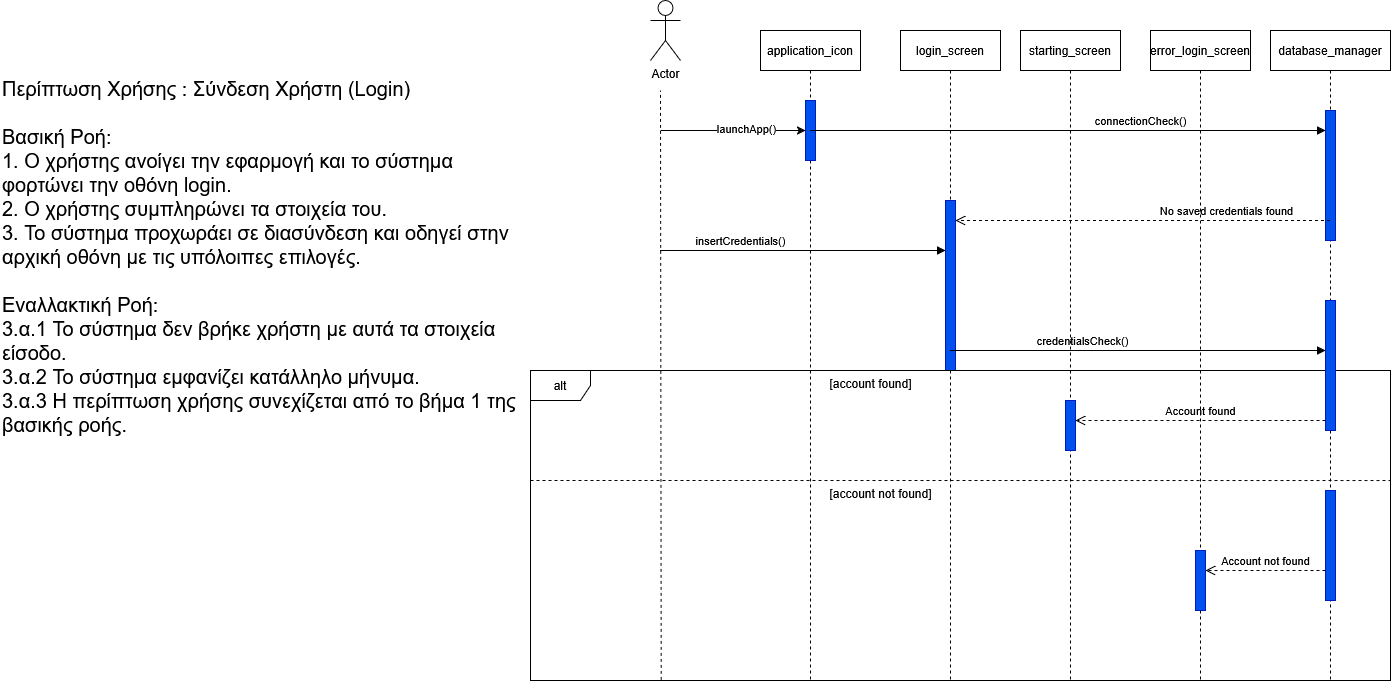

The diagram above was exported from draw.io. Its source (the exported page's mxGraphModel, read from the mxfile embedded in the PNG):
<mxGraphModel dx="2256" dy="815" grid="1" gridSize="10" guides="1" tooltips="1" connect="1" arrows="1" fold="1" page="1" pageScale="1" pageWidth="827" pageHeight="1169" math="0" shadow="0">
  <root>
    <mxCell id="0" />
    <mxCell id="1" parent="0" />
    <mxCell id="ETDFAHdAhKj-0lvHRUFN-192" value="application_icon" style="shape=umlLifeline;perimeter=lifelinePerimeter;whiteSpace=wrap;html=1;container=0;dropTarget=0;collapsible=0;recursiveResize=0;outlineConnect=0;portConstraint=eastwest;newEdgeStyle={&quot;edgeStyle&quot;:&quot;elbowEdgeStyle&quot;,&quot;elbow&quot;:&quot;vertical&quot;,&quot;curved&quot;:0,&quot;rounded&quot;:0};" vertex="1" parent="1">
      <mxGeometry x="640" y="780" width="100" height="650" as="geometry" />
    </mxCell>
    <mxCell id="ETDFAHdAhKj-0lvHRUFN-193" value="" style="html=1;points=[];perimeter=orthogonalPerimeter;outlineConnect=0;targetShapes=umlLifeline;portConstraint=eastwest;newEdgeStyle={&quot;edgeStyle&quot;:&quot;elbowEdgeStyle&quot;,&quot;elbow&quot;:&quot;vertical&quot;,&quot;curved&quot;:0,&quot;rounded&quot;:0};fillColor=#0050ef;fontColor=#ffffff;strokeColor=#001DBC;" vertex="1" parent="ETDFAHdAhKj-0lvHRUFN-192">
      <mxGeometry x="45" y="70" width="10" height="60" as="geometry" />
    </mxCell>
    <mxCell id="ETDFAHdAhKj-0lvHRUFN-194" value="database_manager" style="shape=umlLifeline;perimeter=lifelinePerimeter;whiteSpace=wrap;html=1;container=0;dropTarget=0;collapsible=0;recursiveResize=0;outlineConnect=0;portConstraint=eastwest;newEdgeStyle={&quot;edgeStyle&quot;:&quot;elbowEdgeStyle&quot;,&quot;elbow&quot;:&quot;vertical&quot;,&quot;curved&quot;:0,&quot;rounded&quot;:0};" vertex="1" parent="1">
      <mxGeometry x="1150" y="780" width="120" height="650" as="geometry" />
    </mxCell>
    <mxCell id="ETDFAHdAhKj-0lvHRUFN-195" value="connectionCheck()" style="html=1;verticalAlign=bottom;endArrow=block;edgeStyle=elbowEdgeStyle;elbow=horizontal;curved=0;rounded=0;" edge="1" parent="1" target="ETDFAHdAhKj-0lvHRUFN-200">
      <mxGeometry x="0.6318" relative="1" as="geometry">
        <mxPoint x="1180" y="880" as="sourcePoint" />
        <Array as="points">
          <mxPoint x="690" y="880" />
        </Array>
        <mxPoint x="1180" y="880" as="targetPoint" />
        <mxPoint as="offset" />
      </mxGeometry>
    </mxCell>
    <mxCell id="ETDFAHdAhKj-0lvHRUFN-196" value="Actor" style="shape=umlActor;verticalLabelPosition=bottom;verticalAlign=top;html=1;outlineConnect=0;" vertex="1" parent="1">
      <mxGeometry x="530" y="750" width="30" height="60" as="geometry" />
    </mxCell>
    <mxCell id="ETDFAHdAhKj-0lvHRUFN-197" value="" style="endArrow=none;dashed=1;html=1;rounded=0;exitX=0.152;exitY=0.998;exitDx=0;exitDy=0;exitPerimeter=0;" edge="1" parent="1" source="ETDFAHdAhKj-0lvHRUFN-204">
      <mxGeometry width="50" height="50" relative="1" as="geometry">
        <mxPoint x="540" y="1620" as="sourcePoint" />
        <mxPoint x="540" y="840" as="targetPoint" />
      </mxGeometry>
    </mxCell>
    <mxCell id="ETDFAHdAhKj-0lvHRUFN-198" value="" style="endArrow=classic;html=1;rounded=0;" edge="1" parent="1">
      <mxGeometry width="50" height="50" relative="1" as="geometry">
        <mxPoint x="540" y="880" as="sourcePoint" />
        <mxPoint x="685" y="880" as="targetPoint" />
      </mxGeometry>
    </mxCell>
    <mxCell id="ETDFAHdAhKj-0lvHRUFN-199" value="launchApp()" style="edgeLabel;html=1;align=center;verticalAlign=middle;resizable=0;points=[];" vertex="1" connectable="0" parent="ETDFAHdAhKj-0lvHRUFN-198">
      <mxGeometry x="0.1724" y="3" relative="1" as="geometry">
        <mxPoint as="offset" />
      </mxGeometry>
    </mxCell>
    <mxCell id="ETDFAHdAhKj-0lvHRUFN-200" value="" style="html=1;points=[];perimeter=orthogonalPerimeter;outlineConnect=0;targetShapes=umlLifeline;portConstraint=eastwest;newEdgeStyle={&quot;edgeStyle&quot;:&quot;elbowEdgeStyle&quot;,&quot;elbow&quot;:&quot;vertical&quot;,&quot;curved&quot;:0,&quot;rounded&quot;:0};fillColor=#0050ef;fontColor=#ffffff;strokeColor=#001DBC;" vertex="1" parent="1">
      <mxGeometry x="1205" y="860" width="10" height="130" as="geometry" />
    </mxCell>
    <mxCell id="ETDFAHdAhKj-0lvHRUFN-201" value="login_screen" style="shape=umlLifeline;perimeter=lifelinePerimeter;whiteSpace=wrap;html=1;container=0;dropTarget=0;collapsible=0;recursiveResize=0;outlineConnect=0;portConstraint=eastwest;newEdgeStyle={&quot;edgeStyle&quot;:&quot;elbowEdgeStyle&quot;,&quot;elbow&quot;:&quot;vertical&quot;,&quot;curved&quot;:0,&quot;rounded&quot;:0};" vertex="1" parent="1">
      <mxGeometry x="780" y="780" width="100" height="650" as="geometry" />
    </mxCell>
    <mxCell id="ETDFAHdAhKj-0lvHRUFN-202" value="" style="html=1;points=[];perimeter=orthogonalPerimeter;outlineConnect=0;targetShapes=umlLifeline;portConstraint=eastwest;newEdgeStyle={&quot;edgeStyle&quot;:&quot;elbowEdgeStyle&quot;,&quot;elbow&quot;:&quot;vertical&quot;,&quot;curved&quot;:0,&quot;rounded&quot;:0};fillColor=#0050ef;fontColor=#ffffff;strokeColor=#001DBC;" vertex="1" parent="ETDFAHdAhKj-0lvHRUFN-201">
      <mxGeometry x="45" y="170" width="10" height="170" as="geometry" />
    </mxCell>
    <mxCell id="ETDFAHdAhKj-0lvHRUFN-203" value="No saved credentials found" style="html=1;verticalAlign=bottom;endArrow=open;dashed=1;endSize=8;edgeStyle=elbowEdgeStyle;elbow=horizontal;curved=0;rounded=0;" edge="1" parent="1" source="ETDFAHdAhKj-0lvHRUFN-194">
      <mxGeometry x="-0.4444" relative="1" as="geometry">
        <mxPoint x="835" y="970" as="targetPoint" />
        <Array as="points">
          <mxPoint x="1030" y="970" />
        </Array>
        <mxPoint x="1105" y="970" as="sourcePoint" />
        <mxPoint as="offset" />
      </mxGeometry>
    </mxCell>
    <mxCell id="ETDFAHdAhKj-0lvHRUFN-204" value="alt" style="shape=umlFrame;whiteSpace=wrap;html=1;pointerEvents=0;" vertex="1" parent="1">
      <mxGeometry x="410" y="1120" width="860" height="310" as="geometry" />
    </mxCell>
    <mxCell id="ETDFAHdAhKj-0lvHRUFN-205" value="&lt;div&gt;&lt;span&gt;&lt;span&gt;&lt;br&gt;&lt;/span&gt;&lt;/span&gt;&lt;/div&gt;&lt;div&gt;&lt;span&gt;insertCredentials()&lt;/span&gt;&lt;/div&gt;" style="html=1;verticalAlign=bottom;endArrow=block;edgeStyle=elbowEdgeStyle;elbow=horizontal;curved=0;rounded=0;" edge="1" parent="1">
      <mxGeometry x="0.2743" relative="1" as="geometry">
        <mxPoint x="820" y="1000" as="sourcePoint" />
        <Array as="points">
          <mxPoint x="540" y="1000" />
        </Array>
        <mxPoint x="825" y="1000" as="targetPoint" />
        <mxPoint as="offset" />
      </mxGeometry>
    </mxCell>
    <mxCell id="ETDFAHdAhKj-0lvHRUFN-206" value="" style="html=1;points=[];perimeter=orthogonalPerimeter;outlineConnect=0;targetShapes=umlLifeline;portConstraint=eastwest;newEdgeStyle={&quot;edgeStyle&quot;:&quot;elbowEdgeStyle&quot;,&quot;elbow&quot;:&quot;vertical&quot;,&quot;curved&quot;:0,&quot;rounded&quot;:0};fillColor=#0050ef;fontColor=#ffffff;strokeColor=#001DBC;" vertex="1" parent="1">
      <mxGeometry x="1205" y="1050" width="10" height="130" as="geometry" />
    </mxCell>
    <mxCell id="ETDFAHdAhKj-0lvHRUFN-207" value="credentialsCheck()" style="html=1;verticalAlign=bottom;endArrow=block;edgeStyle=elbowEdgeStyle;elbow=horizontal;curved=0;rounded=0;" edge="1" parent="1" target="ETDFAHdAhKj-0lvHRUFN-206">
      <mxGeometry x="0.2477" relative="1" as="geometry">
        <mxPoint x="1100" y="1100" as="sourcePoint" />
        <Array as="points">
          <mxPoint x="830" y="1100" />
        </Array>
        <mxPoint x="1100" y="1100" as="targetPoint" />
        <mxPoint as="offset" />
      </mxGeometry>
    </mxCell>
    <mxCell id="ETDFAHdAhKj-0lvHRUFN-208" value="Account found" style="html=1;verticalAlign=bottom;endArrow=open;dashed=1;endSize=8;edgeStyle=elbowEdgeStyle;elbow=horizontal;curved=0;rounded=0;" edge="1" parent="1" source="ETDFAHdAhKj-0lvHRUFN-206" target="ETDFAHdAhKj-0lvHRUFN-210">
      <mxGeometry relative="1" as="geometry">
        <mxPoint x="960" y="1170" as="targetPoint" />
        <Array as="points">
          <mxPoint x="1030" y="1170" />
        </Array>
        <mxPoint x="1105" y="1170" as="sourcePoint" />
      </mxGeometry>
    </mxCell>
    <mxCell id="ETDFAHdAhKj-0lvHRUFN-209" value="starting_screen" style="shape=umlLifeline;perimeter=lifelinePerimeter;whiteSpace=wrap;html=1;container=0;dropTarget=0;collapsible=0;recursiveResize=0;outlineConnect=0;portConstraint=eastwest;newEdgeStyle={&quot;edgeStyle&quot;:&quot;elbowEdgeStyle&quot;,&quot;elbow&quot;:&quot;vertical&quot;,&quot;curved&quot;:0,&quot;rounded&quot;:0};" vertex="1" parent="1">
      <mxGeometry x="900" y="780" width="100" height="650" as="geometry" />
    </mxCell>
    <mxCell id="ETDFAHdAhKj-0lvHRUFN-210" value="" style="html=1;points=[];perimeter=orthogonalPerimeter;outlineConnect=0;targetShapes=umlLifeline;portConstraint=eastwest;newEdgeStyle={&quot;edgeStyle&quot;:&quot;elbowEdgeStyle&quot;,&quot;elbow&quot;:&quot;vertical&quot;,&quot;curved&quot;:0,&quot;rounded&quot;:0};fillColor=#0050ef;fontColor=#ffffff;strokeColor=#001DBC;" vertex="1" parent="ETDFAHdAhKj-0lvHRUFN-209">
      <mxGeometry x="45" y="370" width="10" height="50" as="geometry" />
    </mxCell>
    <mxCell id="ETDFAHdAhKj-0lvHRUFN-211" value="" style="endArrow=none;dashed=1;html=1;rounded=0;exitX=-0.001;exitY=0.673;exitDx=0;exitDy=0;exitPerimeter=0;entryX=1;entryY=0.355;entryDx=0;entryDy=0;entryPerimeter=0;" edge="1" parent="1" target="ETDFAHdAhKj-0lvHRUFN-204">
      <mxGeometry width="50" height="50" relative="1" as="geometry">
        <mxPoint x="409.9999999999998" y="1230" as="sourcePoint" />
        <mxPoint x="1170" y="1230" as="targetPoint" />
      </mxGeometry>
    </mxCell>
    <mxCell id="ETDFAHdAhKj-0lvHRUFN-212" value="[account found]" style="text;html=1;align=center;verticalAlign=middle;resizable=0;points=[];autosize=1;strokeColor=none;fillColor=none;" vertex="1" parent="1">
      <mxGeometry x="695" y="1118" width="110" height="30" as="geometry" />
    </mxCell>
    <mxCell id="ETDFAHdAhKj-0lvHRUFN-213" value="[account not found]" style="text;html=1;align=center;verticalAlign=middle;resizable=0;points=[];autosize=1;strokeColor=none;fillColor=none;" vertex="1" parent="1">
      <mxGeometry x="695" y="1228" width="130" height="30" as="geometry" />
    </mxCell>
    <mxCell id="ETDFAHdAhKj-0lvHRUFN-214" value="" style="html=1;points=[];perimeter=orthogonalPerimeter;outlineConnect=0;targetShapes=umlLifeline;portConstraint=eastwest;newEdgeStyle={&quot;edgeStyle&quot;:&quot;elbowEdgeStyle&quot;,&quot;elbow&quot;:&quot;vertical&quot;,&quot;curved&quot;:0,&quot;rounded&quot;:0};fillColor=#0050ef;fontColor=#ffffff;strokeColor=#001DBC;" vertex="1" parent="1">
      <mxGeometry x="1205" y="1240" width="10" height="110" as="geometry" />
    </mxCell>
    <mxCell id="ETDFAHdAhKj-0lvHRUFN-215" value="error_login_screen" style="shape=umlLifeline;perimeter=lifelinePerimeter;whiteSpace=wrap;html=1;container=0;dropTarget=0;collapsible=0;recursiveResize=0;outlineConnect=0;portConstraint=eastwest;newEdgeStyle={&quot;edgeStyle&quot;:&quot;elbowEdgeStyle&quot;,&quot;elbow&quot;:&quot;vertical&quot;,&quot;curved&quot;:0,&quot;rounded&quot;:0};" vertex="1" parent="1">
      <mxGeometry x="1030" y="780" width="100" height="650" as="geometry" />
    </mxCell>
    <mxCell id="ETDFAHdAhKj-0lvHRUFN-216" value="" style="html=1;points=[];perimeter=orthogonalPerimeter;outlineConnect=0;targetShapes=umlLifeline;portConstraint=eastwest;newEdgeStyle={&quot;edgeStyle&quot;:&quot;elbowEdgeStyle&quot;,&quot;elbow&quot;:&quot;vertical&quot;,&quot;curved&quot;:0,&quot;rounded&quot;:0};fillColor=#0050ef;fontColor=#ffffff;strokeColor=#001DBC;" vertex="1" parent="ETDFAHdAhKj-0lvHRUFN-215">
      <mxGeometry x="45" y="520" width="10" height="60" as="geometry" />
    </mxCell>
    <mxCell id="ETDFAHdAhKj-0lvHRUFN-217" value="Account not found" style="html=1;verticalAlign=bottom;endArrow=open;dashed=1;endSize=8;edgeStyle=elbowEdgeStyle;elbow=horizontal;curved=0;rounded=0;" edge="1" parent="1" target="ETDFAHdAhKj-0lvHRUFN-216">
      <mxGeometry relative="1" as="geometry">
        <mxPoint x="1095" y="1320" as="targetPoint" />
        <Array as="points">
          <mxPoint x="1170" y="1320" />
        </Array>
        <mxPoint x="1205" y="1320" as="sourcePoint" />
      </mxGeometry>
    </mxCell>
    <mxCell id="ETDFAHdAhKj-0lvHRUFN-218" value="Περίπτωση Χρήσης : Σύνδεση Χρήστη (Login)&lt;br&gt;&lt;br&gt;Βασική Ροή:&lt;br&gt;1. Ο χρήστης ανοίγει την εφαρμογή και το σύστημα φορτώνει την οθόνη login.&lt;br&gt;2. Ο χρήστης συμπληρώνει τα στοιχεία του.&lt;br&gt;3. Το σύστημα προχωράει σε διασύνδεση και οδηγεί στην αρχική οθόνη με τις υπόλοιπες επιλογές.&lt;br&gt;&lt;br&gt;Εναλλακτική Ροή:&lt;br&gt;3.α.1 Το σύστημα δεν βρήκε χρήστη με αυτά τα στοιχεία είσοδο.&lt;br&gt;3.α.2 Το σύστημα εμφανίζει κατάλληλο μήνυμα.&lt;br&gt;3.α.3 Η περίπτωση χρήσης συνεχίζεται από το βήμα 1 της βασικής ροής.&lt;div&gt;&lt;br&gt;&lt;/div&gt;" style="text;whiteSpace=wrap;html=1;fontSize=20;" vertex="1" parent="1">
      <mxGeometry x="-120" y="820" width="530" height="260" as="geometry" />
    </mxCell>
  </root>
</mxGraphModel>